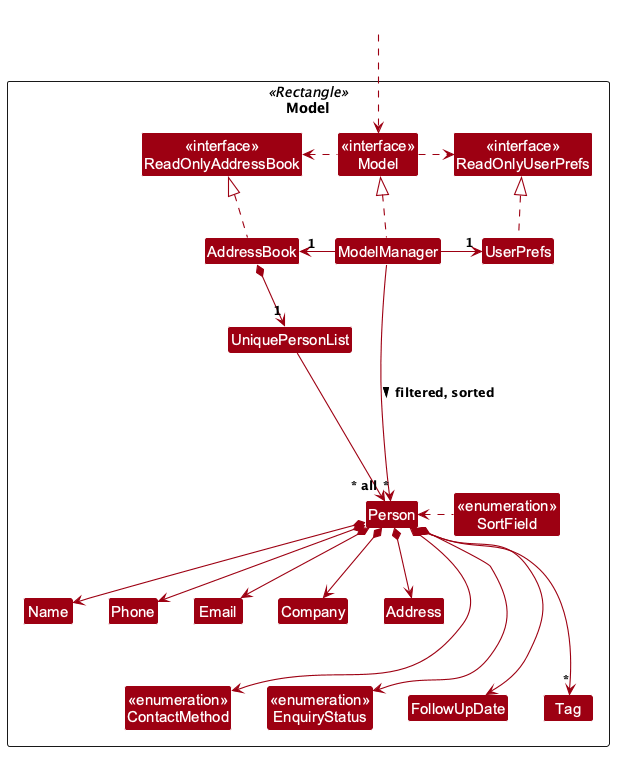

The diagram above was rendered by PlantUML. Its source (embedded in the PNG):
@startuml
!include style.puml
skinparam arrowThickness 1.1
skinparam arrowColor MODEL_COLOR
skinparam classBackgroundColor MODEL_COLOR

Package Model as ModelPackage <<Rectangle>>{
Class "<<interface>>\nReadOnlyAddressBook" as ReadOnlyAddressBook
Class "<<interface>>\nReadOnlyUserPrefs" as ReadOnlyUserPrefs
Class "<<interface>>\nModel" as Model
Class AddressBook
Class ModelManager
Class UserPrefs

Class UniquePersonList
Class Person
Class Address
Class Company
Class Email
Class FollowUpDate
Class Name
Class Phone
Class Tag
Class "<<enumeration>>\nContactMethod" as ContactMethod
Class "<<enumeration>>\nEnquiryStatus" as EnquiryStatus
Class "<<enumeration>>\nSortField" as SortField

Class I #FFFFFF
}

Class HiddenOutside #FFFFFF
HiddenOutside ..> Model

AddressBook .up.|> ReadOnlyAddressBook

ModelManager .up.|> Model
Model .right.> ReadOnlyUserPrefs
Model .left.> ReadOnlyAddressBook
ModelManager -left-> "1" AddressBook
ModelManager -right-> "1" UserPrefs
UserPrefs .up.|> ReadOnlyUserPrefs

AddressBook *--> "1" UniquePersonList
UniquePersonList --> "~* all" Person
Person *--> Name
Person *--> Phone
Person *--> Email
Person *--> Address
Person *--> Company
Person *--> ContactMethod
Person *--> EnquiryStatus
Person *--> FollowUpDate
Person *--> "*" Tag

Person -[hidden]up--> I
UniquePersonList -[hidden]right-> I

Name -[hidden]right-> Phone
Phone -[hidden]right-> Email
Email -[hidden]right-> Company
Company -[hidden]right-> Address

Address -[hidden]down-> ContactMethod

ContactMethod -[hidden]right-> EnquiryStatus
EnquiryStatus -[hidden]right-> FollowUpDate
FollowUpDate -[hidden]right-> Tag

ModelManager --> "~*" Person : filtered, sorted >
SortField .left.> Person
@enduml